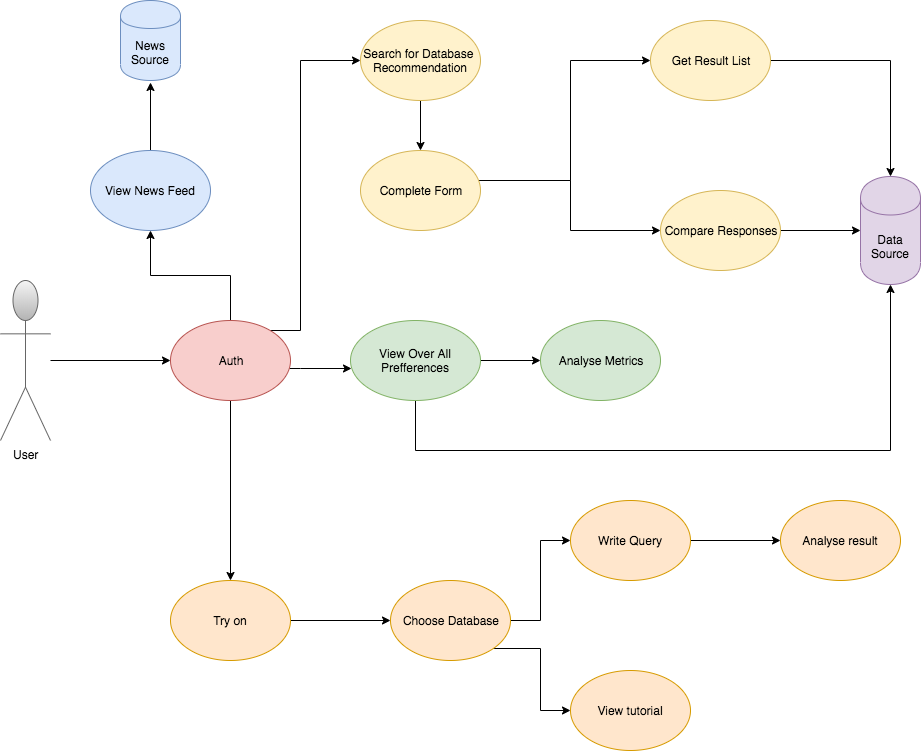

The diagram above was exported from draw.io. Its source (the exported page's mxGraphModel, read from the mxfile embedded in the PNG):
<mxGraphModel dx="807" dy="548" grid="1" gridSize="10" guides="1" tooltips="1" connect="1" arrows="1" fold="1" page="1" pageScale="1" pageWidth="1100" pageHeight="1700" math="0" shadow="0">
  <root>
    <mxCell id="0" />
    <mxCell id="1" parent="0" />
    <mxCell id="KLtNNKF49itRDJBiiwYg-11" style="edgeStyle=orthogonalEdgeStyle;rounded=0;orthogonalLoop=1;jettySize=auto;html=1;entryX=0;entryY=0.5;entryDx=0;entryDy=0;" edge="1" parent="1" source="KLtNNKF49itRDJBiiwYg-1" target="KLtNNKF49itRDJBiiwYg-2">
      <mxGeometry relative="1" as="geometry" />
    </mxCell>
    <mxCell id="KLtNNKF49itRDJBiiwYg-1" value="User" style="shape=umlActor;verticalLabelPosition=bottom;labelBackgroundColor=#ffffff;verticalAlign=top;html=1;outlineConnect=0;gradientColor=#b3b3b3;fillColor=#f5f5f5;strokeColor=#666666;" vertex="1" parent="1">
      <mxGeometry x="70" y="300" width="50" height="160" as="geometry" />
    </mxCell>
    <mxCell id="KLtNNKF49itRDJBiiwYg-12" style="edgeStyle=orthogonalEdgeStyle;rounded=0;orthogonalLoop=1;jettySize=auto;html=1;entryX=0.5;entryY=1;entryDx=0;entryDy=0;" edge="1" parent="1" source="KLtNNKF49itRDJBiiwYg-2" target="KLtNNKF49itRDJBiiwYg-9">
      <mxGeometry relative="1" as="geometry" />
    </mxCell>
    <mxCell id="KLtNNKF49itRDJBiiwYg-13" style="edgeStyle=orthogonalEdgeStyle;rounded=0;orthogonalLoop=1;jettySize=auto;html=1;entryX=0;entryY=0.5;entryDx=0;entryDy=0;" edge="1" parent="1" source="KLtNNKF49itRDJBiiwYg-2" target="KLtNNKF49itRDJBiiwYg-3">
      <mxGeometry relative="1" as="geometry">
        <Array as="points">
          <mxPoint x="370" y="350" />
          <mxPoint x="370" y="80" />
        </Array>
      </mxGeometry>
    </mxCell>
    <mxCell id="KLtNNKF49itRDJBiiwYg-17" style="edgeStyle=orthogonalEdgeStyle;rounded=0;orthogonalLoop=1;jettySize=auto;html=1;entryX=0.008;entryY=0.6;entryDx=0;entryDy=0;entryPerimeter=0;" edge="1" parent="1" source="KLtNNKF49itRDJBiiwYg-2" target="KLtNNKF49itRDJBiiwYg-10">
      <mxGeometry relative="1" as="geometry">
        <Array as="points">
          <mxPoint x="370" y="388" />
          <mxPoint x="370" y="388" />
        </Array>
      </mxGeometry>
    </mxCell>
    <mxCell id="KLtNNKF49itRDJBiiwYg-24" style="edgeStyle=orthogonalEdgeStyle;rounded=0;orthogonalLoop=1;jettySize=auto;html=1;" edge="1" parent="1" source="KLtNNKF49itRDJBiiwYg-2" target="KLtNNKF49itRDJBiiwYg-7">
      <mxGeometry relative="1" as="geometry" />
    </mxCell>
    <mxCell id="KLtNNKF49itRDJBiiwYg-2" value="Auth" style="ellipse;whiteSpace=wrap;html=1;fillColor=#f8cecc;strokeColor=#b85450;" vertex="1" parent="1">
      <mxGeometry x="240" y="340" width="120" height="80" as="geometry" />
    </mxCell>
    <mxCell id="KLtNNKF49itRDJBiiwYg-14" style="edgeStyle=orthogonalEdgeStyle;rounded=0;orthogonalLoop=1;jettySize=auto;html=1;entryX=0.5;entryY=0;entryDx=0;entryDy=0;" edge="1" parent="1" source="KLtNNKF49itRDJBiiwYg-3" target="KLtNNKF49itRDJBiiwYg-4">
      <mxGeometry relative="1" as="geometry" />
    </mxCell>
    <mxCell id="KLtNNKF49itRDJBiiwYg-3" value="Search for Database&amp;nbsp;&lt;br&gt;Recommendation" style="ellipse;whiteSpace=wrap;html=1;fillColor=#fff2cc;strokeColor=#d6b656;" vertex="1" parent="1">
      <mxGeometry x="430" y="40" width="120" height="80" as="geometry" />
    </mxCell>
    <mxCell id="KLtNNKF49itRDJBiiwYg-15" style="edgeStyle=orthogonalEdgeStyle;rounded=0;orthogonalLoop=1;jettySize=auto;html=1;entryX=0;entryY=0.5;entryDx=0;entryDy=0;" edge="1" parent="1" target="KLtNNKF49itRDJBiiwYg-5">
      <mxGeometry relative="1" as="geometry">
        <mxPoint x="620" y="200" as="sourcePoint" />
        <Array as="points">
          <mxPoint x="640" y="200" />
          <mxPoint x="640" y="80" />
        </Array>
      </mxGeometry>
    </mxCell>
    <mxCell id="KLtNNKF49itRDJBiiwYg-16" style="edgeStyle=orthogonalEdgeStyle;rounded=0;orthogonalLoop=1;jettySize=auto;html=1;entryX=0;entryY=0.5;entryDx=0;entryDy=0;" edge="1" parent="1" source="KLtNNKF49itRDJBiiwYg-4" target="KLtNNKF49itRDJBiiwYg-6">
      <mxGeometry relative="1" as="geometry">
        <Array as="points">
          <mxPoint x="640" y="200" />
          <mxPoint x="640" y="250" />
        </Array>
      </mxGeometry>
    </mxCell>
    <mxCell id="KLtNNKF49itRDJBiiwYg-4" value="Complete Form" style="ellipse;whiteSpace=wrap;html=1;fillColor=#fff2cc;strokeColor=#d6b656;" vertex="1" parent="1">
      <mxGeometry x="430" y="170" width="120" height="80" as="geometry" />
    </mxCell>
    <mxCell id="KLtNNKF49itRDJBiiwYg-19" style="edgeStyle=orthogonalEdgeStyle;rounded=0;orthogonalLoop=1;jettySize=auto;html=1;entryX=0.5;entryY=0;entryDx=0;entryDy=0;" edge="1" parent="1" source="KLtNNKF49itRDJBiiwYg-5" target="KLtNNKF49itRDJBiiwYg-18">
      <mxGeometry relative="1" as="geometry" />
    </mxCell>
    <mxCell id="KLtNNKF49itRDJBiiwYg-5" value="Get Result List" style="ellipse;whiteSpace=wrap;html=1;fillColor=#fff2cc;strokeColor=#d6b656;" vertex="1" parent="1">
      <mxGeometry x="720" y="40" width="120" height="80" as="geometry" />
    </mxCell>
    <mxCell id="KLtNNKF49itRDJBiiwYg-20" style="edgeStyle=orthogonalEdgeStyle;rounded=0;orthogonalLoop=1;jettySize=auto;html=1;" edge="1" parent="1" source="KLtNNKF49itRDJBiiwYg-6" target="KLtNNKF49itRDJBiiwYg-18">
      <mxGeometry relative="1" as="geometry" />
    </mxCell>
    <mxCell id="KLtNNKF49itRDJBiiwYg-6" value="Compare Responses" style="ellipse;whiteSpace=wrap;html=1;fillColor=#fff2cc;strokeColor=#d6b656;" vertex="1" parent="1">
      <mxGeometry x="730" y="210" width="120" height="80" as="geometry" />
    </mxCell>
    <mxCell id="KLtNNKF49itRDJBiiwYg-29" style="edgeStyle=orthogonalEdgeStyle;rounded=0;orthogonalLoop=1;jettySize=auto;html=1;entryX=0;entryY=0.5;entryDx=0;entryDy=0;" edge="1" parent="1" source="KLtNNKF49itRDJBiiwYg-7" target="KLtNNKF49itRDJBiiwYg-25">
      <mxGeometry relative="1" as="geometry" />
    </mxCell>
    <mxCell id="KLtNNKF49itRDJBiiwYg-7" value="Try on" style="ellipse;whiteSpace=wrap;html=1;fillColor=#ffe6cc;strokeColor=#d79b00;" vertex="1" parent="1">
      <mxGeometry x="240" y="600" width="120" height="80" as="geometry" />
    </mxCell>
    <mxCell id="KLtNNKF49itRDJBiiwYg-35" style="edgeStyle=orthogonalEdgeStyle;rounded=0;orthogonalLoop=1;jettySize=auto;html=1;entryX=0.5;entryY=1;entryDx=0;entryDy=0;" edge="1" parent="1" source="KLtNNKF49itRDJBiiwYg-9">
      <mxGeometry relative="1" as="geometry">
        <mxPoint x="220" y="102" as="targetPoint" />
      </mxGeometry>
    </mxCell>
    <mxCell id="KLtNNKF49itRDJBiiwYg-9" value="View News Feed" style="ellipse;whiteSpace=wrap;html=1;fillColor=#dae8fc;strokeColor=#6c8ebf;" vertex="1" parent="1">
      <mxGeometry x="160" y="170" width="120" height="80" as="geometry" />
    </mxCell>
    <mxCell id="KLtNNKF49itRDJBiiwYg-22" style="edgeStyle=orthogonalEdgeStyle;rounded=0;orthogonalLoop=1;jettySize=auto;html=1;" edge="1" parent="1" source="KLtNNKF49itRDJBiiwYg-10" target="KLtNNKF49itRDJBiiwYg-21">
      <mxGeometry relative="1" as="geometry" />
    </mxCell>
    <mxCell id="KLtNNKF49itRDJBiiwYg-23" style="edgeStyle=orthogonalEdgeStyle;rounded=0;orthogonalLoop=1;jettySize=auto;html=1;exitX=0.5;exitY=1;exitDx=0;exitDy=0;entryX=0.5;entryY=1;entryDx=0;entryDy=0;" edge="1" parent="1" source="KLtNNKF49itRDJBiiwYg-10" target="KLtNNKF49itRDJBiiwYg-18">
      <mxGeometry relative="1" as="geometry">
        <Array as="points">
          <mxPoint x="485" y="470" />
          <mxPoint x="960" y="470" />
        </Array>
      </mxGeometry>
    </mxCell>
    <mxCell id="KLtNNKF49itRDJBiiwYg-10" value="View Over All Prefferences" style="ellipse;whiteSpace=wrap;html=1;fillColor=#d5e8d4;strokeColor=#82b366;" vertex="1" parent="1">
      <mxGeometry x="420" y="340" width="130" height="80" as="geometry" />
    </mxCell>
    <mxCell id="KLtNNKF49itRDJBiiwYg-18" value="Data Source" style="shape=cylinder;whiteSpace=wrap;html=1;boundedLbl=1;backgroundOutline=1;fillColor=#e1d5e7;strokeColor=#9673a6;" vertex="1" parent="1">
      <mxGeometry x="930" y="196" width="60" height="108" as="geometry" />
    </mxCell>
    <mxCell id="KLtNNKF49itRDJBiiwYg-21" value="Analyse Metrics" style="ellipse;whiteSpace=wrap;html=1;fillColor=#d5e8d4;strokeColor=#82b366;" vertex="1" parent="1">
      <mxGeometry x="610" y="340" width="120" height="80" as="geometry" />
    </mxCell>
    <mxCell id="KLtNNKF49itRDJBiiwYg-30" style="edgeStyle=orthogonalEdgeStyle;rounded=0;orthogonalLoop=1;jettySize=auto;html=1;exitX=1;exitY=0.5;exitDx=0;exitDy=0;" edge="1" parent="1" source="KLtNNKF49itRDJBiiwYg-25" target="KLtNNKF49itRDJBiiwYg-26">
      <mxGeometry relative="1" as="geometry" />
    </mxCell>
    <mxCell id="KLtNNKF49itRDJBiiwYg-31" style="edgeStyle=orthogonalEdgeStyle;rounded=0;orthogonalLoop=1;jettySize=auto;html=1;exitX=1;exitY=1;exitDx=0;exitDy=0;entryX=0;entryY=0.5;entryDx=0;entryDy=0;" edge="1" parent="1" source="KLtNNKF49itRDJBiiwYg-25" target="KLtNNKF49itRDJBiiwYg-27">
      <mxGeometry relative="1" as="geometry" />
    </mxCell>
    <mxCell id="KLtNNKF49itRDJBiiwYg-25" value="Choose Database" style="ellipse;whiteSpace=wrap;html=1;fillColor=#ffe6cc;strokeColor=#d79b00;" vertex="1" parent="1">
      <mxGeometry x="460" y="600" width="120" height="80" as="geometry" />
    </mxCell>
    <mxCell id="KLtNNKF49itRDJBiiwYg-32" style="edgeStyle=orthogonalEdgeStyle;rounded=0;orthogonalLoop=1;jettySize=auto;html=1;exitX=1;exitY=0.5;exitDx=0;exitDy=0;" edge="1" parent="1" source="KLtNNKF49itRDJBiiwYg-26" target="KLtNNKF49itRDJBiiwYg-28">
      <mxGeometry relative="1" as="geometry" />
    </mxCell>
    <mxCell id="KLtNNKF49itRDJBiiwYg-26" value="Write Query" style="ellipse;whiteSpace=wrap;html=1;fillColor=#ffe6cc;strokeColor=#d79b00;" vertex="1" parent="1">
      <mxGeometry x="640" y="520" width="120" height="80" as="geometry" />
    </mxCell>
    <mxCell id="KLtNNKF49itRDJBiiwYg-27" value="View tutorial" style="ellipse;whiteSpace=wrap;html=1;fillColor=#ffe6cc;strokeColor=#d79b00;" vertex="1" parent="1">
      <mxGeometry x="640" y="690" width="120" height="80" as="geometry" />
    </mxCell>
    <mxCell id="KLtNNKF49itRDJBiiwYg-28" value="Analyse result" style="ellipse;whiteSpace=wrap;html=1;fillColor=#ffe6cc;strokeColor=#d79b00;" vertex="1" parent="1">
      <mxGeometry x="850" y="520" width="120" height="80" as="geometry" />
    </mxCell>
    <mxCell id="KLtNNKF49itRDJBiiwYg-40" value="News Source" style="shape=cylinder;whiteSpace=wrap;html=1;boundedLbl=1;backgroundOutline=1;gradientColor=none;fillColor=#dae8fc;strokeColor=#6c8ebf;" vertex="1" parent="1">
      <mxGeometry x="190" y="20" width="60" height="80" as="geometry" />
    </mxCell>
  </root>
</mxGraphModel>